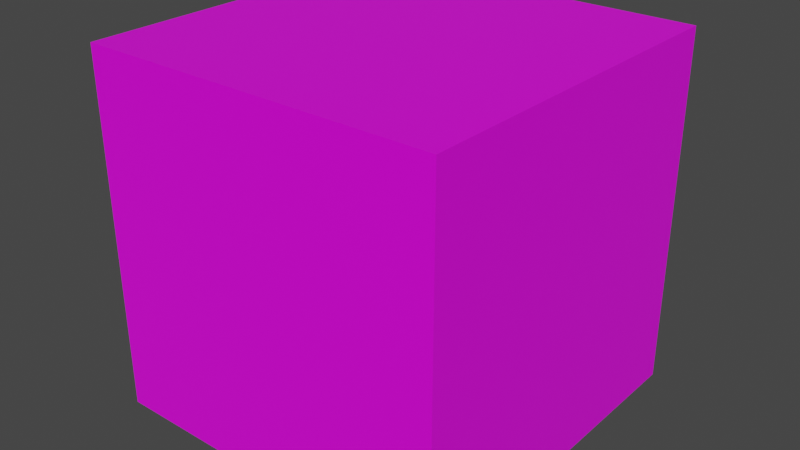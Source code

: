 # Source: starter.blend  (saved by Blender 3.2.14; exported with 4.5.12 LTS)
import bpy
from mathutils import Matrix  # noqa: F401  (used for matrix-valued properties, if any)

bpy.ops.wm.read_factory_settings(use_empty=True)
scene = bpy.context.scene
scene.name = 'Scene'

# ---- collections
col_collection = bpy.data.collections.new('Collection'); scene.collection.children.link(col_collection)

# ---- images (referenced by path relative to the original .blend; pixels are not part of the script)
import os
ASSET_DIR = os.environ.get("B2B_ASSET_DIR", "")  # directory of the original .blend (textures are referenced by path, not embedded)
HERE = os.path.dirname(os.path.abspath(__file__))  # packed textures are extracted next to this script under _unpacked/

def load_image(name, relpath, width, height, colorspace="sRGB"):
    """Load a texture the original file referenced (path relative to the .blend, or extracted next to this script)."""
    p = next((c for c in (os.path.join(HERE, relpath), os.path.join(ASSET_DIR, relpath)) if relpath and os.path.exists(c)), "")
    if p:
        img = bpy.data.images.load(p, check_existing=True)
        img.name = name
    else:  # same state as the original file: an image datablock whose file is absent (Cycles renders it pink)
        img = bpy.data.images.new(name, width, height)
        img.source = "FILE"
        img.filepath = "//" + (relpath or name)
    img.colorspace_settings.name = colorspace
    return img
img_imphenziapalette01_png = load_image('ImphenziaPalette01.png', 'ImphenziaPalette01.png', 1024, 1024, 'sRGB')

# ---- materials (node trees are filled in below, after node groups)
mat_material = bpy.data.materials.new('Material')
mat_material.alpha_threshold = 0.0
mat_material.use_transparent_shadow = False
mat_material.line_color = (0.0, 0.0, 0.0, 1.0)

# ---- material node trees
mat_material.use_nodes = True; mat_material.node_tree.nodes.clear()
_N = mat_material.node_tree.nodes; _L = mat_material.node_tree.links
n0 = _N.new('ShaderNodeOutputMaterial'); n0.name = 'Material Output'; n0.location = (300, 300)
n1 = _N.new('ShaderNodeBsdfPrincipled'); n1.name = 'Principled BSDF'; n1.location = (10, 300)
n1.distribution = 'GGX'
n1.subsurface_method = 'RANDOM_WALK_SKIN'
n1.inputs[2].default_value = 0.4
n1.inputs[3].default_value = 1.45
n1.inputs[27].default_value = (0.0, 0.0, 0.0, 1.0)
n1.inputs[28].default_value = 1.0
n2 = _N.new('ShaderNodeTexImage'); n2.name = 'Image Texture'; n2.location = (-360, 210)
n2.image = img_imphenziapalette01_png
n2.interpolation = 'Closest'
_L.new(n1.outputs[0], n0.inputs[0])
_L.new(n2.outputs[0], n1.inputs[0])
n0.is_active_output = True

# ---- world
world_world = bpy.data.worlds.new('World'); scene.world = world_world
world_world.use_nodes = True; world_world.node_tree.nodes.clear()
_N = world_world.node_tree.nodes; _L = world_world.node_tree.links
n0 = _N.new('ShaderNodeOutputWorld'); n0.name = 'World Output'; n0.location = (300, 300)
n1 = _N.new('ShaderNodeBackground'); n1.name = 'Background'; n1.location = (10, 300)
n1.inputs[0].default_value = (0.05088, 0.05088, 0.05088, 1.0)
_L.new(n1.outputs[0], n0.inputs[0])
n0.is_active_output = True
world_world.color = (0.05088, 0.05088, 0.05088)
world_world.use_sun_shadow = False
world_world.sun_shadow_jitter_overblur = 0.0

# ---- meshes
me_cube = bpy.data.meshes.new('Cube')
me_cube.from_pydata([(1.0, 1.0, 1.0), (1.0, 1.0, -1.0), (1.0, -1.0, 1.0), (1.0, -1.0, -1.0), (-1.0, 1.0, 1.0), (-1.0, 1.0, -1.0), (-1.0, -1.0, 1.0), (-1.0, -1.0, -1.0)], [], [(0, 4, 6, 2), (3, 2, 6, 7), (7, 6, 4, 5), (5, 1, 3, 7), (1, 0, 2, 3), (5, 4, 0, 1)])
_uv = me_cube.uv_layers.new(name='UVMap')
_uv.uv.foreach_set('vector', [0.7067, 0.9405, 0.7067, 0.9405, 0.7067, 0.9405, 0.7067, 0.9405, 0.7067, 0.9405, 0.7067, 0.9405, 0.7067, 0.9405, 0.7067, 0.9405, 0.7067, 0.9405, 0.7067, 0.9405, 0.7067, 0.9405, 0.7067, 0.9405, 0.7067, 0.9405, 0.7067, 0.9405, 0.7067, 0.9405, 0.7067, 0.9405, 0.7067, 0.9405, 0.7067, 0.9405, 0.7067, 0.9405, 0.7067, 0.9405, 0.7067, 0.9405, 0.7067, 0.9405, 0.7067, 0.9405, 0.7067, 0.9405])
me_cube.materials.append(mat_material)
me_cube.use_mirror_vertex_groups = False
me_cube.update()

# ---- objects
ob_cube = bpy.data.objects.new('Cube', me_cube)

# ---- transforms, parenting, visibility, modifiers, constraints
ob_cube.location = (0.0, 0.0, 0.0)
ob_cube.lock_rotations_4d = False
ob_cube.empty_display_type = 'ARROWS'
ob_cube.lineart.crease_threshold = 0.0

# ---- collection membership
col_collection.objects.link(ob_cube)

# ---- scene / render settings (as saved in the file)
scene.frame_start = 1; scene.frame_end = 250; scene.frame_set(1)
scene.render.engine = 'BLENDER_EEVEE_NEXT'
scene.cycles.sampling_pattern = 'TABULATED_SOBOL'
scene.cycles.use_light_tree = False
scene.view_settings.view_transform = 'Filmic'
bpy.context.view_layer.update()

# ---- added for rendering (the .blend has no active camera and no usable light): camera, sun
cam_auto = bpy.data.cameras.new('AutoCamera')
cam_auto.lens = 50.0
cam_auto.sensor_width = 36.0
cam_auto.clip_end = 1000.0
ob_auto_camera = bpy.data.objects.new('AutoCamera', cam_auto)
scene.collection.objects.link(ob_auto_camera)
ob_auto_camera.location = (3.20507, -3.84609, 2.56406)
ob_auto_camera.rotation_euler = (1.09748, -7.21219e-08, 0.694738)
scene.camera = ob_auto_camera
light_auto_sun = bpy.data.lights.new('AutoSun', 'SUN')
light_auto_sun.energy = 3.0
light_auto_sun.angle = 0.0523599
ob_auto_sun = bpy.data.objects.new('AutoSun', light_auto_sun)
scene.collection.objects.link(ob_auto_sun)
ob_auto_sun.rotation_euler = (0.872665, 0.174533, 0.523599)
bpy.context.view_layer.update()
